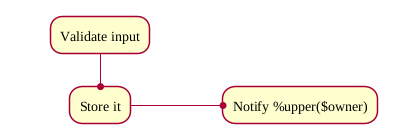

The diagram above was rendered by PlantUML. Its source (embedded in the PNG):
@startflow
!$verb = "Validate"
!procedure $step($dir, $id, $label)
$dir $id "$label"
!endprocedure
check "$verb input"
$step("s", "store", "Store it")
!$owner = "owner"
$step("e", "notify", "Notify %upper($owner)")
@endflow